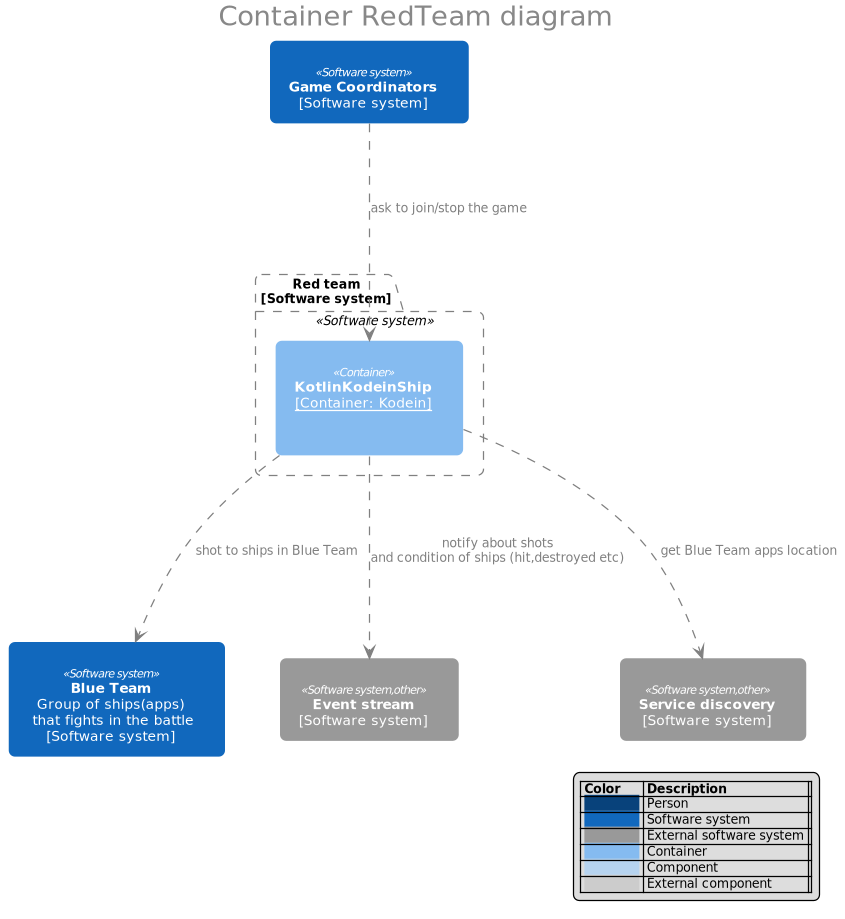

The diagram above was rendered by PlantUML. Its source (embedded in the PNG):
@startuml
!include theme.puml
!include base/blue-team.puml
!include base/coordinator.puml
!include base/software-system-other.puml

title "Container RedTeam diagram"

package "<b>Red team</b>\n[Software system]"  <<Software system>> {
    component "<b>KotlinKodeinShip</b>\n<u>[Container: Kodein]</u>\n\n" <<Container>> as KotlinKodein
}

Coordinator -.-> KotlinKodein : ask to join/stop the game

KotlinKodein -.-> EventBus : notify about shots\nand condition of ships (hit,destroyed etc)
KotlinKodein -.-> ServiceDiscovery : get Blue Team apps location

KotlinKodein -.-> BlueTeam : shot to ships in Blue Team

show_legend()
@enduml